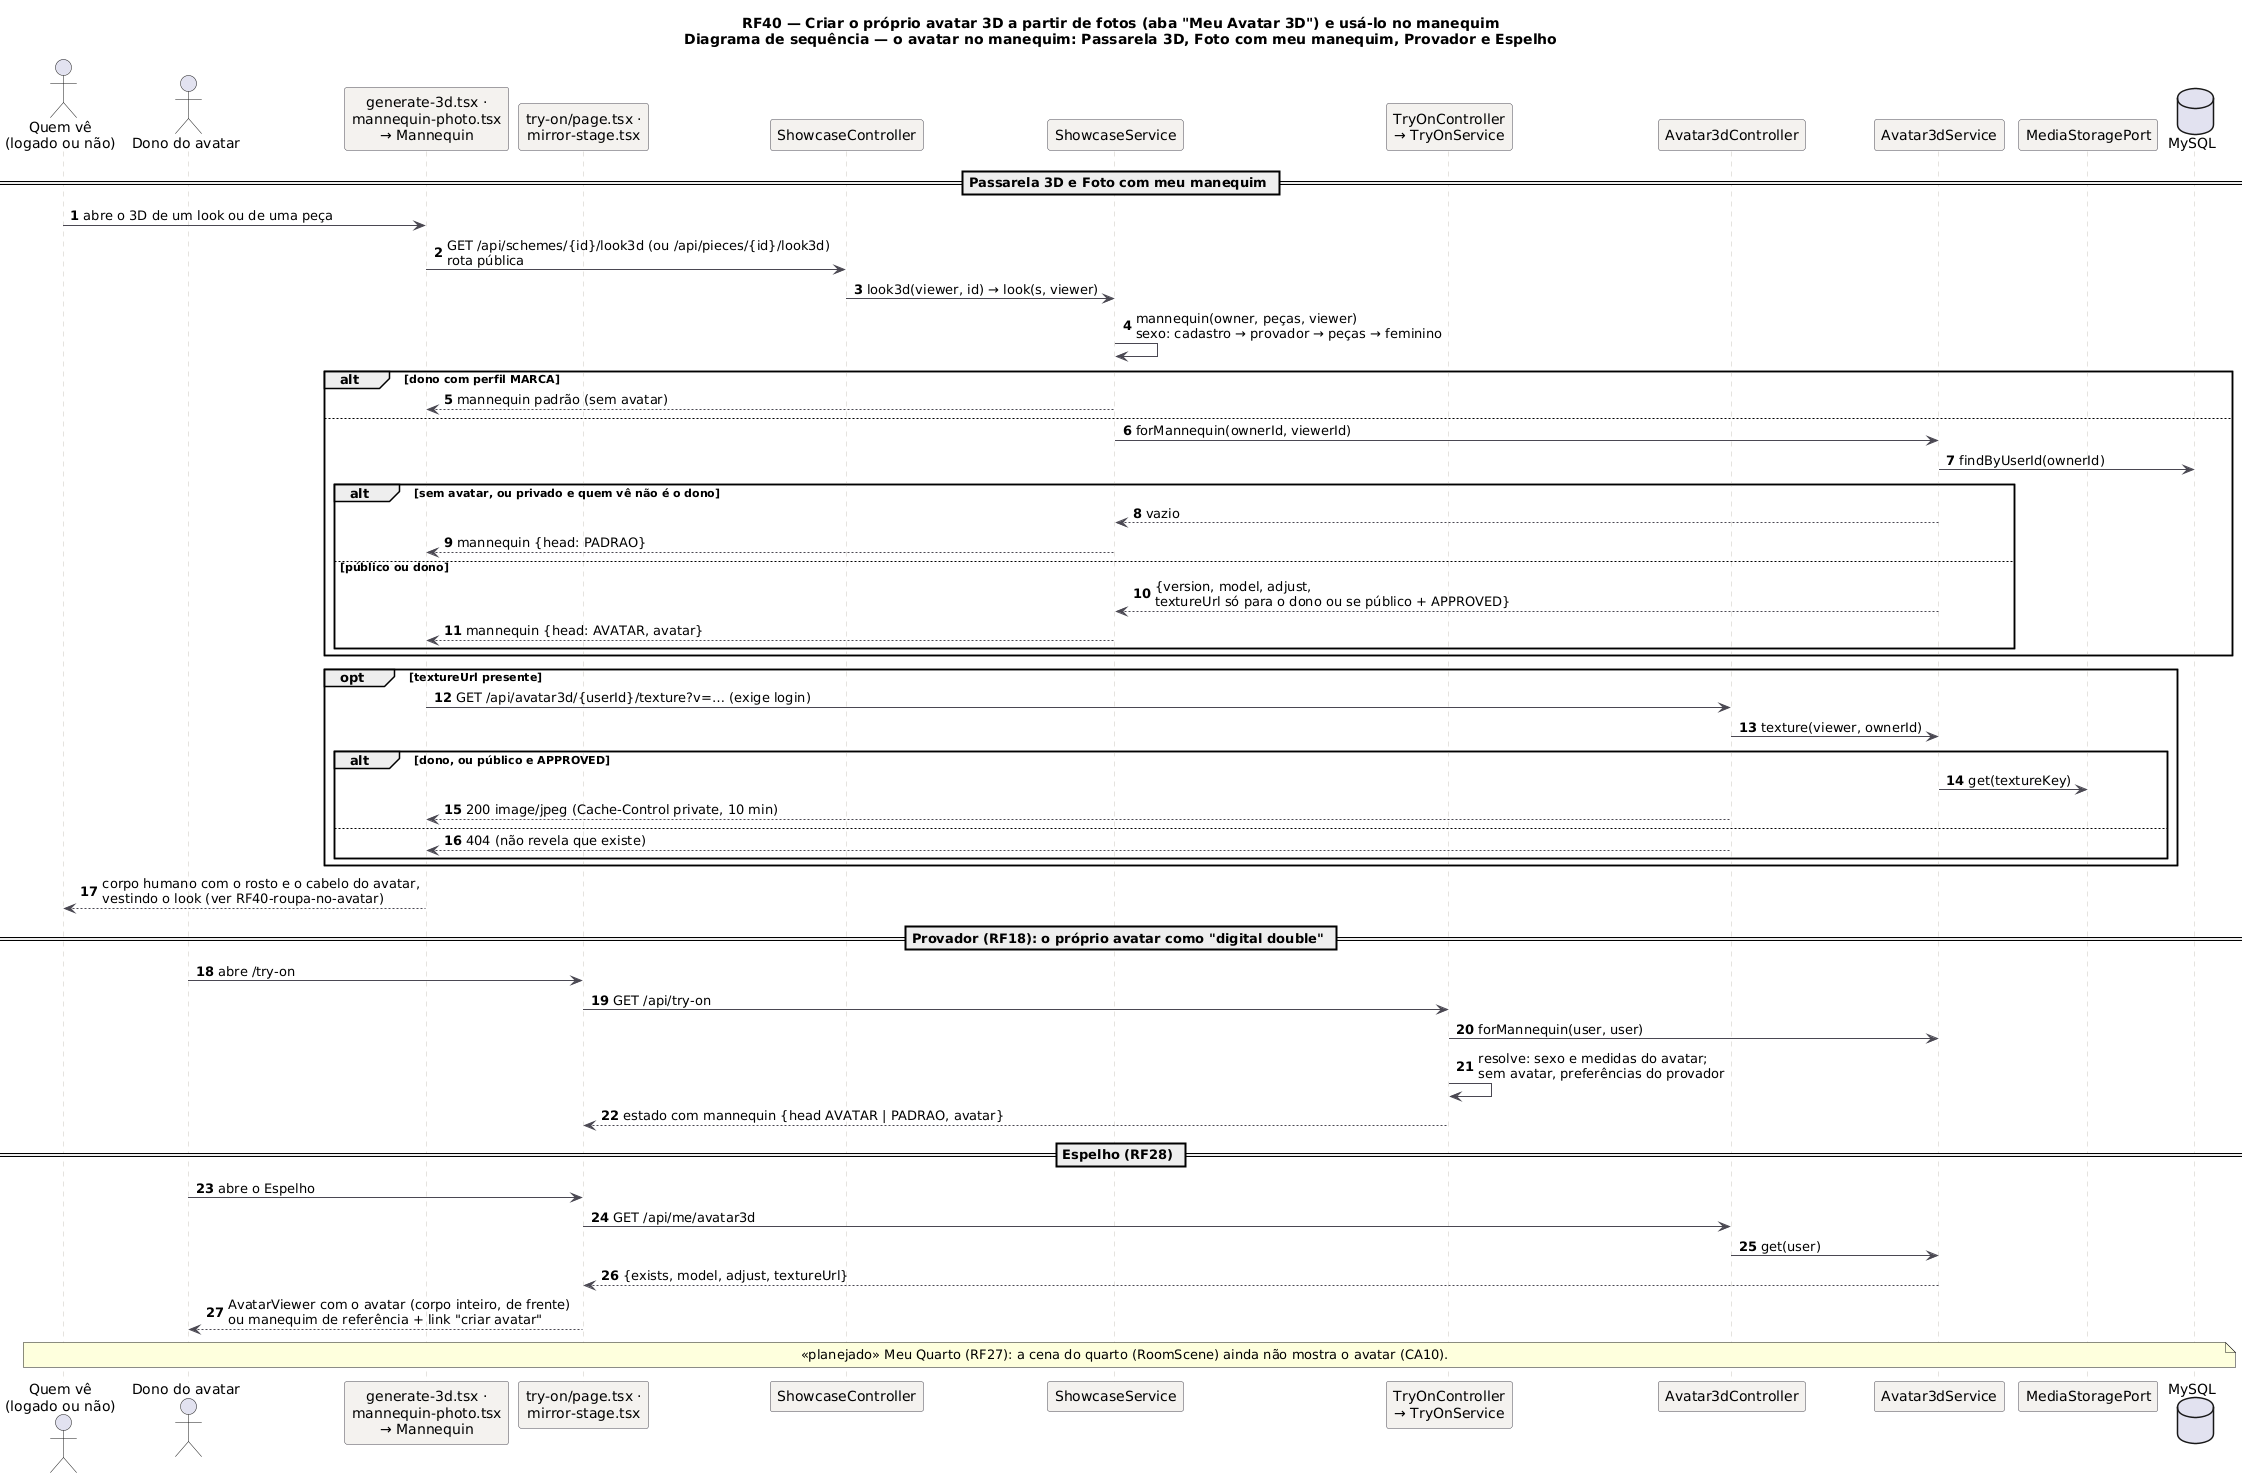

The diagram above was rendered by PlantUML. Its source (embedded in the PNG):
@startuml RF40_Sequencia_Uso
!pragma layout smetana
title RF40 — Criar o próprio avatar 3D a partir de fotos (aba "Meu Avatar 3D") e usá-lo no manequim\nDiagrama de sequência — o avatar no manequim: Passarela 3D, Foto com meu manequim, Provador e Espelho
skinparam backgroundColor #FFFFFF
skinparam sequence {
  ArrowColor #4A4852
  LifeLineBorderColor #CBC6BE
  ParticipantBackgroundColor #F4F2EF
  ParticipantBorderColor #4A4852
}
autonumber
actor "Quem vê\n(logado ou não)" as V
actor "Dono do avatar" as U
participant "generate-3d.tsx ·\nmannequin-photo.tsx\n→ Mannequin" as FE
participant "try-on/page.tsx ·\nmirror-stage.tsx" as FE2
participant "ShowcaseController" as SC
participant "ShowcaseService" as SS
participant "TryOnController\n→ TryOnService" as TS
participant "Avatar3dController" as AC
participant "Avatar3dService" as AS
participant "MediaStoragePort" as ST
database "MySQL" as DB

== Passarela 3D e Foto com meu manequim ==
V -> FE: abre o 3D de um look ou de uma peça
FE -> SC: GET /api/schemes/{id}/look3d (ou /api/pieces/{id}/look3d)\nrota pública
SC -> SS: look3d(viewer, id) → look(s, viewer)
SS -> SS: mannequin(owner, peças, viewer)\nsexo: cadastro → provador → peças → feminino
alt dono com perfil MARCA
  SS --> FE: mannequin padrão (sem avatar)
else
  SS -> AS: forMannequin(ownerId, viewerId)
  AS -> DB: findByUserId(ownerId)
  alt sem avatar, ou privado e quem vê não é o dono
    AS --> SS: vazio
    SS --> FE: mannequin {head: PADRAO}
  else público ou dono
    AS --> SS: {version, model, adjust,\ntextureUrl só para o dono ou se público + APPROVED}
    SS --> FE: mannequin {head: AVATAR, avatar}
  end
end
opt textureUrl presente
  FE -> AC: GET /api/avatar3d/{userId}/texture?v=… (exige login)
  AC -> AS: texture(viewer, ownerId)
  alt dono, ou público e APPROVED
    AS -> ST: get(textureKey)
    AC --> FE: 200 image/jpeg (Cache-Control private, 10 min)
  else
    AC --> FE: 404 (não revela que existe)
  end
end
FE --> V: corpo humano com o rosto e o cabelo do avatar,\nvestindo o look (ver RF40-roupa-no-avatar)

== Provador (RF18): o próprio avatar como "digital double" ==
U -> FE2: abre /try-on
FE2 -> TS: GET /api/try-on
TS -> AS: forMannequin(user, user)
TS -> TS: resolve: sexo e medidas do avatar;\nsem avatar, preferências do provador
TS --> FE2: estado com mannequin {head AVATAR | PADRAO, avatar}

== Espelho (RF28) ==
U -> FE2: abre o Espelho
FE2 -> AC: GET /api/me/avatar3d
AC -> AS: get(user)
AS --> FE2: {exists, model, adjust, textureUrl}
FE2 --> U: AvatarViewer com o avatar (corpo inteiro, de frente)\nou manequim de referência + link "criar avatar"

note over V, DB
  <<planejado>> Meu Quarto (RF27): a cena do quarto (RoomScene) ainda não mostra o avatar (CA10).
end note
@enduml